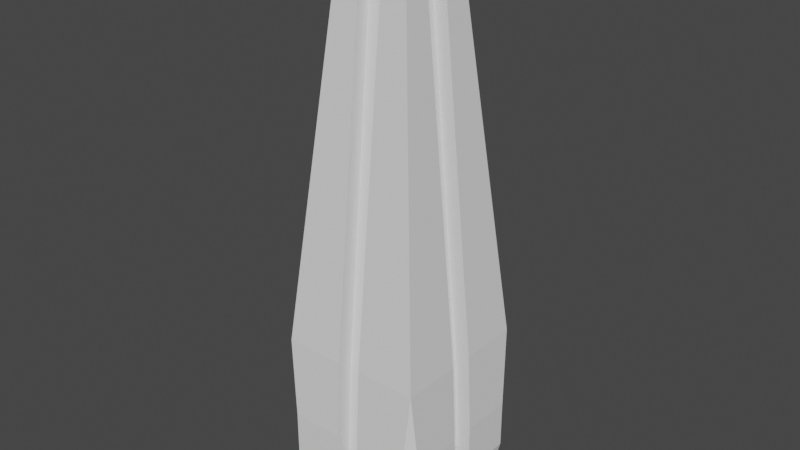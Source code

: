 # Source: monolith.blend  (saved by Blender 3.5.10; exported with 4.5.12 LTS)
import bpy
from mathutils import Matrix  # noqa: F401  (used for matrix-valued properties, if any)

bpy.ops.wm.read_factory_settings(use_empty=True)
scene = bpy.context.scene
scene.name = 'Scene'

# ---- collections
col_collection = bpy.data.collections.new('Collection'); scene.collection.children.link(col_collection)

# ---- world
world_world = bpy.data.worlds.new('World'); scene.world = world_world
world_world.use_nodes = True; world_world.node_tree.nodes.clear()
_N = world_world.node_tree.nodes; _L = world_world.node_tree.links
n0 = _N.new('ShaderNodeOutputWorld'); n0.name = 'World Output'; n0.location = (300, 300)
n1 = _N.new('ShaderNodeBackground'); n1.name = 'Background'; n1.location = (10, 300)
n1.inputs[0].default_value = (0.05088, 0.05088, 0.05088, 1.0)
_L.new(n1.outputs[0], n0.inputs[0])
n0.is_active_output = True
world_world.color = (0.05088, 0.05088, 0.05088)
world_world.use_sun_shadow = False
world_world.sun_shadow_jitter_overblur = 0.0

# ---- meshes
me_cube_001 = bpy.data.meshes.new('Cube.001')
me_cube_001.from_pydata([(-0.4124, -0.4124, 1.0), (-0.4124, 0.4124, 1.0), (0.4124, -0.4124, 1.0), (0.4124, 0.4124, 1.0), (-1.0, -0.8559, -0.8559), (-0.8559, -0.8559, -1.0), (-0.8559, -1.0, -0.8559), (-1.0, 0.8559, -0.8559), (-0.8559, 1.0, -0.8559), (-0.8559, 0.8559, -1.0), (1.0, -0.8559, -0.8559), (0.8559, -1.0, -0.8559), (0.8559, -0.8559, -1.0), (0.8559, 1.0, -0.8559), (1.0, 0.8559, -0.8559), (0.8559, 0.8559, -1.0), (-1.0, -0.8559, -0.6834), (-0.8559, -1.0, -0.6834), (-0.9486, -0.9486, -0.4047), (-1.0, 0.8559, -0.6834), (-0.9486, 0.9486, -0.4047), (-0.8559, 1.0, -0.6834), (1.0, -0.8559, -0.6834), (0.9486, -0.9486, -0.4047), (0.8559, -1.0, -0.6834), (0.8559, 1.0, -0.6834), (0.9486, 0.9486, -0.4047), (1.0, 0.8559, -0.6834), (-0.1534, 0.7774, -0.8103), (0.1534, 0.7774, -0.8103), (-0.1534, -0.8103, -0.7774), (0.1534, -0.8103, -0.7774), (0.1534, 0.7509, -0.4602), (-0.1534, 0.7509, -0.4602), (-0.1534, 0.7955, -0.7021), (0.1534, 0.7955, -0.7021), (-0.1534, -0.7509, -0.4602), (0.1534, -0.7509, -0.4602), (0.1534, -0.7955, -0.7021), (-0.1534, -0.7955, -0.7021), (-0.1534, -0.7774, -0.8103), (0.1534, -0.7774, -0.8103), (0.1008, 0.1008, 0.9276), (0.1008, -0.1008, 0.9276), (-0.1008, -0.1008, 0.9276), (-0.1008, 0.1008, 0.9276), (-0.1534, 0.1534, -0.7947), (-0.1534, -0.1534, -0.7947), (0.1534, -0.1534, -0.7947), (0.1534, 0.1534, -0.7947), (-0.1534, 0.4124, 1.0), (0.1534, 0.4124, 1.0), (0.1534, -0.4124, 1.0), (-0.1534, -0.4124, 1.0), (0.1534, 0.8559, -1.0), (-0.1534, 0.8559, -1.0), (-0.1534, 1.0, -0.8559), (0.1534, 1.0, -0.8559), (0.1534, -0.8559, -1.0), (-0.1534, -0.8559, -1.0), (0.1534, -1.0, -0.8559), (-0.1534, -1.0, -0.8559), (0.1534, 1.0, -0.6834), (-0.1534, 1.0, -0.6834), (-0.1534, 0.9486, -0.4047), (0.1534, 0.9486, -0.4047), (-0.1534, -1.0, -0.6834), (0.1534, -1.0, -0.6834), (0.1534, -0.9486, -0.4047), (-0.1534, -0.9486, -0.4047), (-0.4124, -0.1534, 1.0), (-0.4124, 0.1534, 1.0), (0.4124, -0.1534, 1.0), (0.4124, 0.1534, 1.0), (-0.8559, -0.1534, -1.0), (-0.8559, 0.1534, -1.0), (-1.0, -0.1534, -0.8559), (-1.0, 0.1534, -0.8559), (0.8559, 0.1534, -1.0), (0.8559, -0.1534, -1.0), (1.0, 0.1534, -0.8559), (1.0, -0.1534, -0.8559), (-1.0, 0.1534, -0.6834), (-1.0, -0.1534, -0.6834), (-0.9486, -0.1534, -0.4047), (-0.9486, 0.1534, -0.4047), (1.0, -0.1534, -0.6834), (1.0, 0.1534, -0.6834), (0.9486, 0.1534, -0.4047), (0.9486, -0.1534, -0.4047), (0.1534, -0.1534, -1.0), (-0.1534, -0.1534, -1.0), (-0.1534, 0.1534, -1.0), (0.1534, 0.1534, -1.0), (-0.1534, -0.1534, 1.0), (0.1534, -0.1534, 1.0), (0.1534, 0.1534, 1.0), (-0.1534, 0.1534, 1.0), (-0.1534, 0.8103, -0.7774), (0.1534, 0.8103, -0.7774), (-0.1534, 0.2959, 0.8309), (0.1534, 0.2959, 0.8309), (0.1534, -0.2959, 0.8309), (-0.1534, -0.2959, 0.8309), (0.2959, -0.1534, 0.8309), (0.2959, 0.1534, 0.8309), (-0.7774, -0.1534, -0.8103), (-0.7774, 0.1534, -0.8103), (0.7774, 0.1534, -0.8103), (0.7774, -0.1534, -0.8103), (0.7955, -0.1534, -0.7021), (0.7955, 0.1534, -0.7021), (0.7509, 0.1534, -0.4602), (0.7509, -0.1534, -0.4602), (-0.7955, 0.1534, -0.7021), (-0.7955, -0.1534, -0.7021), (-0.7509, -0.1534, -0.4602), (-0.7509, 0.1534, -0.4602), (0.8103, 0.1534, -0.7774), (0.8103, -0.1534, -0.7774), (-0.8103, -0.1534, -0.7774), (-0.8103, 0.1534, -0.7774), (-0.2959, -0.1534, 0.8309), (-0.2959, 0.1534, 0.8309)], [], [(9, 55, 92, 75), (72, 95, 52, 2), (8, 21, 63, 56), (11, 24, 67, 60), (14, 27, 87, 80), (50, 1, 71, 97), (3, 73, 88, 26), (0, 70, 84, 18), (4, 16, 83, 76), (4, 5, 6), (7, 8, 9), (10, 11, 12), (13, 14, 15), (16, 17, 18), (19, 20, 21), (22, 23, 24), (25, 26, 27), (9, 75, 77, 7), (54, 15, 78, 93), (12, 79, 81, 10), (74, 91, 59, 5), (19, 82, 85, 20), (25, 62, 65, 26), (22, 86, 89, 23), (17, 66, 69, 18), (10, 22, 24, 11), (16, 4, 6, 17), (21, 8, 7, 19), (27, 14, 13, 25), (5, 59, 61, 6), (61, 66, 17, 6), (71, 1, 20, 85), (67, 24, 23, 68), (58, 12, 11, 60), (57, 62, 25, 13), (53, 0, 18, 69), (63, 21, 20, 64), (90, 79, 12, 58), (94, 70, 0, 53), (2, 52, 68, 23), (51, 3, 26, 65), (55, 9, 8, 56), (15, 54, 57, 13), (87, 27, 26, 88), (81, 86, 22, 10), (77, 82, 19, 7), (78, 15, 14, 80), (72, 2, 23, 89), (74, 5, 4, 76), (83, 16, 18, 84), (1, 50, 64, 20), (87, 88, 112, 111), (57, 54, 29, 99), (82, 77, 121, 114), (54, 93, 49, 29), (77, 75, 107, 121), (52, 95, 43, 102), (59, 91, 47, 40), (93, 78, 108, 49), (55, 56, 98, 28), (94, 53, 103, 44), (79, 90, 48, 109), (74, 76, 120, 106), (68, 52, 102, 37), (90, 58, 41, 48), (97, 71, 123, 45), (61, 59, 40, 30), (81, 79, 109, 119), (53, 69, 36, 103), (70, 94, 44, 122), (75, 92, 46, 107), (80, 87, 111, 118), (58, 60, 31, 41), (78, 80, 118, 108), (56, 63, 34, 98), (86, 81, 119, 110), (91, 74, 106, 47), (3, 51, 96, 73), (67, 68, 37, 38), (92, 55, 28, 46), (76, 83, 115, 120), (50, 97, 45, 100), (51, 65, 32, 101), (89, 86, 110, 113), (69, 66, 39, 36), (96, 51, 101, 42), (71, 85, 117, 123), (64, 50, 100, 33), (95, 72, 104, 43), (84, 70, 122, 116), (66, 61, 30, 39), (83, 84, 116, 115), (63, 64, 33, 34), (72, 89, 113, 104), (60, 67, 38, 31), (73, 96, 42, 105), (88, 73, 105, 112), (62, 57, 99, 35), (85, 82, 114, 117), (65, 62, 35, 32)])
_uv = me_cube_001.uv_layers.new(name='UVMap')
_uv.uv.foreach_set('vector', [0.143, 0.518, 0.2308, 0.518, 0.2308, 0.6058, 0.143, 0.6058, 0.6985, 0.6442, 0.7308, 0.6442, 0.7308, 0.6765, 0.6985, 0.6765, 0.393, 0.268, 0.4146, 0.268, 0.4146, 0.3558, 0.393, 0.3558, 0.393, 0.768, 0.4146, 0.768, 0.4146, 0.8558, 0.393, 0.8558, 0.393, 0.518, 0.4146, 0.518, 0.4146, 0.6058, 0.393, 0.6058, 0.7692, 0.5735, 0.8015, 0.5735, 0.8015, 0.6058, 0.7692, 0.6058, 0.6985, 0.5735, 0.6985, 0.6058, 0.4558, 0.6058, 0.4558, 0.5064, 0.8015, 0.6765, 0.8015, 0.6442, 0.8957, 0.6486, 0.8957, 0.7707, 0.393, 0.01801, 0.4146, 0.01801, 0.4146, 0.1058, 0.393, 0.1058, 0.393, 0.01801, 0.375, 0.01801, 0.393, 0.0, 0.393, 0.232, 0.393, 0.25, 0.375, 0.232, 0.393, 0.75, 0.393, 0.768, 0.375, 0.768, 0.393, 0.482, 0.393, 0.5, 0.375, 0.482, 0.4146, 0.01801, 0.4146, 0.0, 0.4326, 0.006423, 0.4146, 0.232, 0.4326, 0.2436, 0.4146, 0.25, 0.4146, 0.75, 0.4326, 0.7564, 0.4146, 0.768, 0.4146, 0.482, 0.4326, 0.4936, 0.4146, 0.5, 0.375, 0.232, 0.375, 0.1442, 0.393, 0.1442, 0.393, 0.232, 0.2692, 0.518, 0.357, 0.518, 0.357, 0.6058, 0.2692, 0.6058, 0.357, 0.732, 0.357, 0.6442, 0.393, 0.6442, 0.393, 0.732, 0.143, 0.6442, 0.2308, 0.6442, 0.2308, 0.732, 0.143, 0.732, 0.4146, 0.232, 0.4146, 0.1442, 0.4326, 0.1442, 0.4326, 0.2436, 0.4146, 0.482, 0.4146, 0.3942, 0.4326, 0.3942, 0.4326, 0.4936, 0.4146, 0.732, 0.4146, 0.6442, 0.4558, 0.6442, 0.4558, 0.7436, 0.4146, 0.982, 0.4146, 0.8942, 0.4326, 0.8942, 0.4326, 0.9936, 0.393, 0.732, 0.4146, 0.732, 0.4146, 0.768, 0.393, 0.768, 0.4146, 0.01801, 0.393, 0.01801, 0.393, 0.0, 0.4146, 0.0, 0.4146, 0.268, 0.393, 0.268, 0.393, 0.232, 0.4146, 0.232, 0.4146, 0.518, 0.393, 0.518, 0.393, 0.482, 0.4146, 0.482, 0.375, 0.982, 0.375, 0.8942, 0.393, 0.8942, 0.393, 0.982, 0.393, 0.8942, 0.4146, 0.8942, 0.4146, 0.982, 0.393, 0.982, 0.8015, 0.6058, 0.8015, 0.5735, 0.8957, 0.4793, 0.8957, 0.6014, 0.4146, 0.8558, 0.4146, 0.768, 0.4326, 0.7564, 0.4326, 0.8558, 0.375, 0.8558, 0.375, 0.768, 0.393, 0.768, 0.393, 0.8558, 0.393, 0.3942, 0.4146, 0.3942, 0.4146, 0.482, 0.393, 0.482, 0.7692, 0.6765, 0.8015, 0.6765, 0.8957, 0.7707, 0.7849, 0.7821, 0.4146, 0.3558, 0.4146, 0.268, 0.4326, 0.2564, 0.4326, 0.3558, 0.2692, 0.6442, 0.357, 0.6442, 0.357, 0.732, 0.2692, 0.732, 0.7692, 0.6442, 0.8015, 0.6442, 0.8015, 0.6765, 0.7692, 0.6765, 0.6985, 0.6765, 0.7308, 0.6765, 0.7422, 0.7865, 0.6314, 0.7979, 0.7308, 0.5735, 0.6985, 0.5735, 0.6314, 0.4521, 0.7422, 0.4635, 0.375, 0.3558, 0.375, 0.268, 0.393, 0.268, 0.393, 0.3558, 0.375, 0.482, 0.375, 0.3942, 0.393, 0.3942, 0.393, 0.482, 0.4146, 0.6058, 0.4146, 0.518, 0.4558, 0.5064, 0.4558, 0.6058, 0.393, 0.6442, 0.4146, 0.6442, 0.4146, 0.732, 0.393, 0.732, 0.393, 0.1442, 0.4146, 0.1442, 0.4146, 0.232, 0.393, 0.232, 0.357, 0.6058, 0.357, 0.518, 0.393, 0.518, 0.393, 0.6058, 0.6985, 0.6442, 0.6985, 0.6765, 0.4558, 0.7436, 0.4558, 0.6442, 0.375, 0.1058, 0.375, 0.01801, 0.393, 0.01801, 0.393, 0.1058, 0.4146, 0.1058, 0.4146, 0.01801, 0.4326, 0.006423, 0.4326, 0.1058, 0.8015, 0.5735, 0.7692, 0.5735, 0.7849, 0.4679, 0.8957, 0.4793, 0.4146, 0.6058, 0.4558, 0.6058, 0.4558, 0.6058, 0.4146, 0.6058, 0.393, 0.3942, 0.375, 0.3942, 0.375, 0.3942, 0.393, 0.3942, 0.4146, 0.1442, 0.393, 0.1442, 0.393, 0.1442, 0.4146, 0.1442, 0.2692, 0.518, 0.2692, 0.6058, 0.2692, 0.6058, 0.2692, 0.518, 0.393, 0.1442, 0.375, 0.1442, 0.375, 0.1442, 0.393, 0.1442, 0.7308, 0.6765, 0.7308, 0.6442, 0.7308, 0.6442, 0.7308, 0.6765, 0.2308, 0.732, 0.2308, 0.6442, 0.2308, 0.6442, 0.2308, 0.732, 0.2692, 0.6058, 0.357, 0.6058, 0.357, 0.6058, 0.2692, 0.6058, 0.375, 0.3558, 0.393, 0.3558, 0.393, 0.3558, 0.375, 0.3558, 0.7692, 0.6442, 0.7692, 0.6765, 0.7692, 0.6765, 0.7692, 0.6442, 0.357, 0.6442, 0.2692, 0.6442, 0.2692, 0.6442, 0.357, 0.6442, 0.375, 0.1058, 0.393, 0.1058, 0.393, 0.1058, 0.375, 0.1058, 0.7422, 0.7865, 0.7308, 0.6765, 0.7308, 0.6765, 0.7422, 0.7865, 0.2692, 0.6442, 0.2692, 0.732, 0.2692, 0.732, 0.2692, 0.6442, 0.7692, 0.6058, 0.8015, 0.6058, 0.8015, 0.6058, 0.7692, 0.6058, 0.393, 0.8942, 0.375, 0.8942, 0.375, 0.8942, 0.393, 0.8942, 0.393, 0.6442, 0.357, 0.6442, 0.357, 0.6442, 0.393, 0.6442, 0.7692, 0.6765, 0.7849, 0.7821, 0.7849, 0.7821, 0.7692, 0.6765, 0.8015, 0.6442, 0.7692, 0.6442, 0.7692, 0.6442, 0.8015, 0.6442, 0.143, 0.6058, 0.2308, 0.6058, 0.2308, 0.6058, 0.143, 0.6058, 0.393, 0.6058, 0.4146, 0.6058, 0.4146, 0.6058, 0.393, 0.6058, 0.375, 0.8558, 0.393, 0.8558, 0.393, 0.8558, 0.375, 0.8558, 0.357, 0.6058, 0.393, 0.6058, 0.393, 0.6058, 0.357, 0.6058, 0.393, 0.3558, 0.4146, 0.3558, 0.4146, 0.3558, 0.393, 0.3558, 0.4146, 0.6442, 0.393, 0.6442, 0.393, 0.6442, 0.4146, 0.6442, 0.2308, 0.6442, 0.143, 0.6442, 0.143, 0.6442, 0.2308, 0.6442, 0.6985, 0.5735, 0.7308, 0.5735, 0.7308, 0.6058, 0.6985, 0.6058, 0.4146, 0.8558, 0.4326, 0.8558, 0.4326, 0.8558, 0.4146, 0.8558, 0.2308, 0.6058, 0.2308, 0.518, 0.2308, 0.518, 0.2308, 0.6058, 0.393, 0.1058, 0.4146, 0.1058, 0.4146, 0.1058, 0.393, 0.1058, 0.7692, 0.5735, 0.7692, 0.6058, 0.7692, 0.6058, 0.7692, 0.5735, 0.7308, 0.5735, 0.7422, 0.4635, 0.7422, 0.4635, 0.7308, 0.5735, 0.4558, 0.6442, 0.4146, 0.6442, 0.4146, 0.6442, 0.4558, 0.6442, 0.4326, 0.8942, 0.4146, 0.8942, 0.4146, 0.8942, 0.4326, 0.8942, 0.7308, 0.6058, 0.7308, 0.5735, 0.7308, 0.5735, 0.7308, 0.6058, 0.8015, 0.6058, 0.8957, 0.6014, 0.8957, 0.6014, 0.8015, 0.6058, 0.7849, 0.4679, 0.7692, 0.5735, 0.7692, 0.5735, 0.7849, 0.4679, 0.7308, 0.6442, 0.6985, 0.6442, 0.6985, 0.6442, 0.7308, 0.6442, 0.8957, 0.6486, 0.8015, 0.6442, 0.8015, 0.6442, 0.8957, 0.6486, 0.4146, 0.8942, 0.393, 0.8942, 0.393, 0.8942, 0.4146, 0.8942, 0.4146, 0.1058, 0.4326, 0.1058, 0.4326, 0.1058, 0.4146, 0.1058, 0.4146, 0.3558, 0.4326, 0.3558, 0.4326, 0.3558, 0.4146, 0.3558, 0.6985, 0.6442, 0.4558, 0.6442, 0.4558, 0.6442, 0.6985, 0.6442, 0.393, 0.8558, 0.4146, 0.8558, 0.4146, 0.8558, 0.393, 0.8558, 0.6985, 0.6058, 0.7308, 0.6058, 0.7308, 0.6058, 0.6985, 0.6058, 0.4558, 0.6058, 0.6985, 0.6058, 0.6985, 0.6058, 0.4558, 0.6058, 0.4146, 0.3942, 0.393, 0.3942, 0.393, 0.3942, 0.4146, 0.3942, 0.4326, 0.1442, 0.4146, 0.1442, 0.4146, 0.1442, 0.4326, 0.1442, 0.4326, 0.3942, 0.4146, 0.3942, 0.4146, 0.3942, 0.4326, 0.3942])
me_cube_001.update()
me_cube_002 = bpy.data.meshes.new('Cube.002')
me_cube_002.from_pydata([(-0.1534, 0.7774, -0.8103), (0.1534, 0.7774, -0.8103), (-0.1534, -0.8103, -0.7774), (0.1534, -0.8103, -0.7774), (0.1534, 0.7509, -0.4602), (-0.1534, 0.7509, -0.4602), (-0.1534, 0.7955, -0.7021), (0.1534, 0.7955, -0.7021), (-0.1534, -0.7509, -0.4602), (0.1534, -0.7509, -0.4602), (0.1534, -0.7955, -0.7021), (-0.1534, -0.7955, -0.7021), (-0.1534, -0.7774, -0.8103), (0.1534, -0.7774, -0.8103), (0.1008, 0.1008, 0.9276), (0.1008, -0.1008, 0.9276), (-0.1008, -0.1008, 0.9276), (-0.1008, 0.1008, 0.9276), (-0.1534, 0.1534, -0.7947), (-0.1534, -0.1534, -0.7947), (0.1534, -0.1534, -0.7947), (0.1534, 0.1534, -0.7947), (-0.1534, 0.8103, -0.7774), (0.1534, 0.8103, -0.7774), (-0.1534, 0.2959, 0.8309), (0.1534, 0.2959, 0.8309), (0.1534, -0.2959, 0.8309), (-0.1534, -0.2959, 0.8309), (0.2959, -0.1534, 0.8309), (0.2959, 0.1534, 0.8309), (-0.7774, -0.1534, -0.8103), (-0.7774, 0.1534, -0.8103), (0.7774, 0.1534, -0.8103), (0.7774, -0.1534, -0.8103), (0.7955, -0.1534, -0.7021), (0.7955, 0.1534, -0.7021), (0.7509, 0.1534, -0.4602), (0.7509, -0.1534, -0.4602), (-0.7955, 0.1534, -0.7021), (-0.7955, -0.1534, -0.7021), (-0.7509, -0.1534, -0.4602), (-0.7509, 0.1534, -0.4602), (0.8103, 0.1534, -0.7774), (0.8103, -0.1534, -0.7774), (-0.8103, -0.1534, -0.7774), (-0.8103, 0.1534, -0.7774), (-0.2959, -0.1534, 0.8309), (-0.2959, 0.1534, 0.8309)], [], [(20, 19, 18, 21), (16, 15, 14, 17), (20, 13, 12, 19), (10, 9, 8, 11), (6, 5, 4, 7), (13, 3, 2, 12), (0, 22, 23, 1), (25, 4, 5, 24), (11, 2, 3, 10), (7, 23, 22, 6), (27, 8, 9, 26), (16, 27, 26, 15), (1, 21, 18, 0), (24, 17, 14, 25), (15, 28, 29, 14), (19, 30, 31, 18), (33, 20, 21, 32), (35, 36, 37, 34), (39, 40, 41, 38), (32, 42, 43, 33), (30, 44, 45, 31), (38, 45, 44, 39), (47, 41, 40, 46), (28, 37, 36, 29), (34, 43, 42, 35), (46, 16, 17, 47)])
_uv = me_cube_002.uv_layers.new(name='UVMap')
_uv.uv.foreach_set('vector', [0.2692, 0.6442, 0.2308, 0.6442, 0.2308, 0.6058, 0.2692, 0.6058, 0.7692, 0.6442, 0.7308, 0.6442, 0.7308, 0.6058, 0.7692, 0.6058, 0.2692, 0.6442, 0.2692, 0.732, 0.2308, 0.732, 0.2308, 0.6442, 0.4146, 0.8558, 0.4326, 0.8558, 0.4326, 0.8942, 0.4146, 0.8942, 0.4146, 0.3558, 0.4326, 0.3558, 0.4326, 0.3942, 0.4146, 0.3942, 0.375, 0.8558, 0.393, 0.8558, 0.393, 0.8942, 0.375, 0.8942, 0.375, 0.3558, 0.393, 0.3558, 0.393, 0.3942, 0.375, 0.3942, 0.7308, 0.5735, 0.7422, 0.4635, 0.7849, 0.4679, 0.7692, 0.5735, 0.4146, 0.8942, 0.393, 0.8942, 0.393, 0.8558, 0.4146, 0.8558, 0.4146, 0.3942, 0.393, 0.3942, 0.393, 0.3558, 0.4146, 0.3558, 0.7692, 0.6765, 0.7849, 0.7821, 0.7422, 0.7865, 0.7308, 0.6765, 0.7692, 0.6442, 0.7692, 0.6765, 0.7308, 0.6765, 0.7308, 0.6442, 0.2692, 0.518, 0.2692, 0.6058, 0.2308, 0.6058, 0.2308, 0.518, 0.7692, 0.5735, 0.7692, 0.6058, 0.7308, 0.6058, 0.7308, 0.5735, 0.7308, 0.6442, 0.6985, 0.6442, 0.6985, 0.6058, 0.7308, 0.6058, 0.2308, 0.6442, 0.143, 0.6442, 0.143, 0.6058, 0.2308, 0.6058, 0.357, 0.6442, 0.2692, 0.6442, 0.2692, 0.6058, 0.357, 0.6058, 0.4146, 0.6058, 0.4558, 0.6058, 0.4558, 0.6442, 0.4146, 0.6442, 0.4146, 0.1058, 0.4326, 0.1058, 0.4326, 0.1442, 0.4146, 0.1442, 0.357, 0.6058, 0.393, 0.6058, 0.393, 0.6442, 0.357, 0.6442, 0.375, 0.1058, 0.393, 0.1058, 0.393, 0.1442, 0.375, 0.1442, 0.4146, 0.1442, 0.393, 0.1442, 0.393, 0.1058, 0.4146, 0.1058, 0.8015, 0.6058, 0.8957, 0.6014, 0.8957, 0.6486, 0.8015, 0.6442, 0.6985, 0.6442, 0.4558, 0.6442, 0.4558, 0.6058, 0.6985, 0.6058, 0.4146, 0.6442, 0.393, 0.6442, 0.393, 0.6058, 0.4146, 0.6058, 0.8015, 0.6442, 0.7692, 0.6442, 0.7692, 0.6058, 0.8015, 0.6058])
me_cube_002.update()

# ---- objects
ob_outershell = bpy.data.objects.new('OuterShell', me_cube_001)
ob_inner = bpy.data.objects.new('Inner', me_cube_002)

# ---- transforms, parenting, visibility, modifiers, constraints
ob_outershell.location = (0.0, 0.0, 0.0)
ob_outershell.scale = (1.0, 1.0, 3.776)
ob_inner.location = (0.0, 0.0, 0.0)
ob_inner.scale = (1.0, 1.0, 3.776)
_vg = ob_inner.vertex_groups.new(name='shimmer')

# ---- collection membership
col_collection.objects.link(ob_outershell)
col_collection.objects.link(ob_inner)

# ---- scene / render settings (as saved in the file)
scene.frame_start = 1; scene.frame_end = 250; scene.frame_set(1)
scene.render.engine = 'BLENDER_EEVEE_NEXT'
scene.cycles.sampling_pattern = 'TABULATED_SOBOL'
scene.view_settings.view_transform = 'Filmic'
bpy.context.view_layer.update()

# ---- added for rendering (the .blend has no active camera and no usable light): camera, sun
cam_auto = bpy.data.cameras.new('AutoCamera')
cam_auto.lens = 50.0
cam_auto.sensor_width = 36.0
cam_auto.clip_end = 1000.0
ob_auto_camera = bpy.data.objects.new('AutoCamera', cam_auto)
scene.collection.objects.link(ob_auto_camera)
ob_auto_camera.location = (7.46048, -8.95258, 5.96839)
ob_auto_camera.rotation_euler = (1.09748, -7.21219e-08, 0.694738)
scene.camera = ob_auto_camera
light_auto_sun = bpy.data.lights.new('AutoSun', 'SUN')
light_auto_sun.energy = 3.0
light_auto_sun.angle = 0.0523599
ob_auto_sun = bpy.data.objects.new('AutoSun', light_auto_sun)
scene.collection.objects.link(ob_auto_sun)
ob_auto_sun.rotation_euler = (0.872665, 0.174533, 0.523599)
bpy.context.view_layer.update()
